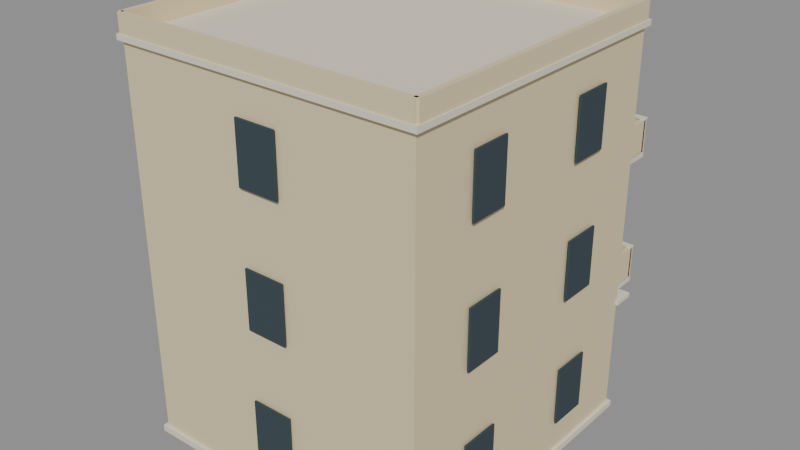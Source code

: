 # Source: KOL_T3_MIX_03.blend  (saved by Blender 5.2.45; exported with 4.5.12 LTS)
import bpy
from mathutils import Matrix  # noqa: F401  (used for matrix-valued properties, if any)

bpy.ops.wm.read_factory_settings(use_empty=True)
scene = bpy.context.scene
scene.name = 'KOL_T3_MIX_03'

# ---- collections
col_kol_t3_mix_03__geometry = bpy.data.collections.new('KOL_T3_MIX_03__Geometry'); scene.collection.children.link(col_kol_t3_mix_03__geometry)

# ---- materials (node trees are filled in below, after node groups)
mat_t3_trim = bpy.data.materials.new('T3_Trim')
mat_t3_trim.diffuse_color = (0.7835, 0.7305, 0.5906, 1.0)
mat_t3_cream = bpy.data.materials.new('T3_Cream')
mat_t3_cream.diffuse_color = (0.7454, 0.6376, 0.3916, 1.0)
mat_t3_dark = bpy.data.materials.new('T3_Dark')
mat_t3_dark.diffuse_color = (0.03434, 0.05781, 0.07036, 1.0)
mat_t3_roof = bpy.data.materials.new('T3_Roof')
mat_t3_roof.diffuse_color = (0.2016, 0.2346, 0.227, 1.0)
mat_t3_blueaccent = bpy.data.materials.new('T3_BlueAccent')
mat_t3_blueaccent.diffuse_color = (0.08438, 0.2051, 0.2542, 1.0)

# ---- material node trees
mat_t3_trim.use_nodes = True; mat_t3_trim.node_tree.nodes.clear()
_N = mat_t3_trim.node_tree.nodes; _L = mat_t3_trim.node_tree.links
n0 = _N.new('ShaderNodeBsdfPrincipled'); n0.name = 'Principled BSDF'; n0.location = (-200, 100)
n0.inputs[0].default_value = (0.7835, 0.7305, 0.5906, 1.0)
n0.inputs[2].default_value = 0.86
n0.inputs[10].default_value = 0.005
n1 = _N.new('ShaderNodeOutputMaterial'); n1.name = 'Material Output'; n1.location = (200, 100)
_L.new(n0.outputs[0], n1.inputs[0])
n1.is_active_output = True
mat_t3_cream.use_nodes = True; mat_t3_cream.node_tree.nodes.clear()
_N = mat_t3_cream.node_tree.nodes; _L = mat_t3_cream.node_tree.links
n0 = _N.new('ShaderNodeBsdfPrincipled'); n0.name = 'Principled BSDF'; n0.location = (-200, 100)
n0.inputs[0].default_value = (0.7454, 0.6376, 0.3916, 1.0)
n0.inputs[2].default_value = 0.86
n0.inputs[10].default_value = 0.005
n1 = _N.new('ShaderNodeOutputMaterial'); n1.name = 'Material Output'; n1.location = (200, 100)
_L.new(n0.outputs[0], n1.inputs[0])
n1.is_active_output = True
mat_t3_dark.use_nodes = True; mat_t3_dark.node_tree.nodes.clear()
_N = mat_t3_dark.node_tree.nodes; _L = mat_t3_dark.node_tree.links
n0 = _N.new('ShaderNodeBsdfPrincipled'); n0.name = 'Principled BSDF'; n0.location = (-200, 100)
n0.inputs[0].default_value = (0.03434, 0.05781, 0.07036, 1.0)
n0.inputs[2].default_value = 0.86
n0.inputs[10].default_value = 0.005
n1 = _N.new('ShaderNodeOutputMaterial'); n1.name = 'Material Output'; n1.location = (200, 100)
_L.new(n0.outputs[0], n1.inputs[0])
n1.is_active_output = True
mat_t3_roof.use_nodes = True; mat_t3_roof.node_tree.nodes.clear()
_N = mat_t3_roof.node_tree.nodes; _L = mat_t3_roof.node_tree.links
n0 = _N.new('ShaderNodeBsdfPrincipled'); n0.name = 'Principled BSDF'; n0.location = (-200, 100)
n0.inputs[0].default_value = (0.2016, 0.2346, 0.227, 1.0)
n0.inputs[2].default_value = 0.86
n0.inputs[10].default_value = 0.005
n1 = _N.new('ShaderNodeOutputMaterial'); n1.name = 'Material Output'; n1.location = (200, 100)
_L.new(n0.outputs[0], n1.inputs[0])
n1.is_active_output = True
mat_t3_blueaccent.use_nodes = True; mat_t3_blueaccent.node_tree.nodes.clear()
_N = mat_t3_blueaccent.node_tree.nodes; _L = mat_t3_blueaccent.node_tree.links
n0 = _N.new('ShaderNodeBsdfPrincipled'); n0.name = 'Principled BSDF'; n0.location = (-200, 100)
n0.inputs[0].default_value = (0.08438, 0.2051, 0.2542, 1.0)
n0.inputs[2].default_value = 0.86
n0.inputs[10].default_value = 0.005
n1 = _N.new('ShaderNodeOutputMaterial'); n1.name = 'Material Output'; n1.location = (200, 100)
_L.new(n0.outputs[0], n1.inputs[0])
n1.is_active_output = True

# ---- meshes
me_kol_t3_mix_03__trim = bpy.data.meshes.new('KOL_T3_MIX_03__Trim')
me_kol_t3_mix_03__trim.from_pydata([(-14.3, 14.3, 0.0), (14.3, 14.3, 0.0), (14.3, 14.3, 0.6), (-14.3, 14.3, 0.6), (-14.3, -14.3, 0.0), (14.3, -14.3, 0.0), (14.3, -14.3, 0.6), (-14.3, -14.3, 0.6), (-14.35, 14.35, 35.97), (14.35, 14.35, 35.97), (14.35, 14.35, 36.47), (-14.35, 14.35, 36.47), (-14.35, -14.35, 35.97), (14.35, -14.35, 35.97), (14.35, -14.35, 36.47), (-14.35, -14.35, 36.47), (-11.74, 14.8, 8.825), (-0.575, 14.8, 8.825), (-0.575, 14.8, 10.18), (-11.74, 14.8, 10.18), (-11.74, 14.68, 8.825), (-0.575, 14.68, 8.825), (-0.575, 14.68, 10.18), (-11.74, 14.68, 10.18), (0.575, 14.8, 8.825), (11.74, 14.8, 8.825), (11.74, 14.8, 10.18), (0.575, 14.8, 10.18), (0.575, 14.68, 8.825), (11.74, 14.68, 8.825), (11.74, 14.68, 10.18), (0.575, 14.68, 10.18), (-14.25, 15.85, 10.9), (14.25, 15.85, 10.9), (14.25, 15.85, 11.3), (-14.25, 15.85, 11.3), (-14.25, 13.85, 10.9), (14.25, 13.85, 10.9), (14.25, 13.85, 11.3), (-14.25, 13.85, 11.3), (-8.747, 14.24, 14.73), (-3.697, 14.24, 14.73), (-3.697, 14.24, 21.88), (-8.747, 14.24, 21.88), (-8.747, 13.98, 14.73), (-3.697, 13.98, 14.73), (-3.697, 13.98, 21.88), (-8.747, 13.98, 21.88), (3.697, 14.24, 14.73), (8.747, 14.24, 14.73), (8.747, 14.24, 21.88), (3.697, 14.24, 21.88), (3.697, 13.98, 14.73), (8.747, 13.98, 14.73), (8.747, 13.98, 21.88), (3.697, 13.98, 21.88), (-8.747, 14.24, 26.73), (-3.697, 14.24, 26.73), (-3.697, 14.24, 33.88), (-8.747, 14.24, 33.88), (-8.747, 13.98, 26.73), (-3.697, 13.98, 26.73), (-3.697, 13.98, 33.88), (-8.747, 13.98, 33.88), (3.697, 14.24, 26.73), (8.747, 14.24, 26.73), (8.747, 14.24, 33.88), (3.697, 14.24, 33.88), (3.697, 13.98, 26.73), (8.747, 13.98, 26.73), (8.747, 13.98, 33.88), (3.697, 13.98, 33.88), (-4.06, 16.95, 11.82), (13.58, 16.95, 11.82), (13.58, 16.95, 12.38), (-4.06, 16.95, 12.38), (-4.06, 13.75, 11.82), (13.58, 13.75, 11.82), (13.58, 13.75, 12.38), (-4.06, 13.75, 12.38), (-4.1, 16.95, 15.24), (13.62, 16.95, 15.24), (13.62, 16.95, 15.4), (-4.1, 16.95, 15.4), (-4.1, 16.45, 15.24), (13.62, 16.45, 15.24), (13.62, 16.45, 15.4), (-4.1, 16.45, 15.4), (-4.06, 16.95, 23.83), (13.58, 16.95, 23.83), (13.58, 16.95, 24.38), (-4.06, 16.95, 24.38), (-4.06, 13.75, 23.83), (13.58, 13.75, 23.83), (13.58, 13.75, 24.38), (-4.06, 13.75, 24.38), (-4.1, 16.95, 27.24), (13.62, 16.95, 27.24), (13.62, 16.95, 27.4), (-4.1, 16.95, 27.4), (-4.1, 16.45, 27.24), (13.62, 16.45, 27.24), (13.62, 16.45, 27.4), (-4.1, 16.45, 27.4)], [], [(0, 3, 2, 1), (4, 5, 6, 7), (0, 4, 7, 3), (1, 2, 6, 5), (0, 1, 5, 4), (3, 7, 6, 2), (8, 11, 10, 9), (12, 13, 14, 15), (8, 12, 15, 11), (9, 10, 14, 13), (8, 9, 13, 12), (11, 15, 14, 10), (16, 19, 18, 17), (20, 21, 22, 23), (16, 20, 23, 19), (17, 18, 22, 21), (16, 17, 21, 20), (19, 23, 22, 18), (24, 27, 26, 25), (28, 29, 30, 31), (24, 28, 31, 27), (25, 26, 30, 29), (24, 25, 29, 28), (27, 31, 30, 26), (32, 35, 34, 33), (36, 37, 38, 39), (32, 36, 39, 35), (33, 34, 38, 37), (32, 33, 37, 36), (35, 39, 38, 34), (40, 43, 42, 41), (44, 45, 46, 47), (40, 44, 47, 43), (41, 42, 46, 45), (40, 41, 45, 44), (43, 47, 46, 42), (48, 51, 50, 49), (52, 53, 54, 55), (48, 52, 55, 51), (49, 50, 54, 53), (48, 49, 53, 52), (51, 55, 54, 50), (56, 59, 58, 57), (60, 61, 62, 63), (56, 60, 63, 59), (57, 58, 62, 61), (56, 57, 61, 60), (59, 63, 62, 58), (64, 67, 66, 65), (68, 69, 70, 71), (64, 68, 71, 67), (65, 66, 70, 69), (64, 65, 69, 68), (67, 71, 70, 66), (72, 75, 74, 73), (76, 77, 78, 79), (72, 76, 79, 75), (73, 74, 78, 77), (72, 73, 77, 76), (75, 79, 78, 74), (80, 83, 82, 81), (84, 85, 86, 87), (80, 84, 87, 83), (81, 82, 86, 85), (80, 81, 85, 84), (83, 87, 86, 82), (88, 91, 90, 89), (92, 93, 94, 95), (88, 92, 95, 91), (89, 90, 94, 93), (88, 89, 93, 92), (91, 95, 94, 90), (96, 99, 98, 97), (100, 101, 102, 103), (96, 100, 103, 99), (97, 98, 102, 101), (96, 97, 101, 100), (99, 103, 102, 98)])
me_kol_t3_mix_03__trim.materials.append(mat_t3_trim)
me_kol_t3_mix_03__trim.update()
me_kol_t3_mix_03__body = bpy.data.meshes.new('KOL_T3_MIX_03__Body')
me_kol_t3_mix_03__body.from_pydata([(-14.0, 14.0, 0.45), (14.0, 14.0, 0.45), (14.0, 14.0, 36.0), (-14.0, 14.0, 36.0), (-14.0, -14.0, 0.45), (14.0, -14.0, 0.45), (14.0, -14.0, 36.0), (-14.0, -14.0, 36.0), (-14.05, 14.25, 36.45), (14.05, 14.25, 36.45), (14.05, 14.25, 38.15), (-14.05, 14.25, 38.15), (-14.05, 13.75, 36.45), (14.05, 13.75, 36.45), (14.05, 13.75, 38.15), (-14.05, 13.75, 38.15), (-14.05, -13.75, 36.45), (14.05, -13.75, 36.45), (14.05, -13.75, 38.15), (-14.05, -13.75, 38.15), (-14.05, -14.25, 36.45), (14.05, -14.25, 36.45), (14.05, -14.25, 38.15), (-14.05, -14.25, 38.15), (-14.25, 14.0, 36.45), (-13.75, 14.0, 36.45), (-13.75, 14.0, 38.15), (-14.25, 14.0, 38.15), (-14.25, -14.0, 36.45), (-13.75, -14.0, 36.45), (-13.75, -14.0, 38.15), (-14.25, -14.0, 38.15), (13.75, 14.0, 36.45), (14.25, 14.0, 36.45), (14.25, 14.0, 38.15), (13.75, 14.0, 38.15), (13.75, -14.0, 36.45), (14.25, -14.0, 36.45), (14.25, -14.0, 38.15), (13.75, -14.0, 38.15), (-4.06, 16.89, 12.35), (13.58, 16.89, 12.35), (13.58, 16.89, 15.25), (-4.06, 16.89, 15.25), (-4.06, 16.51, 12.35), (13.58, 16.51, 12.35), (13.58, 16.51, 15.25), (-4.06, 16.51, 15.25), (-4.06, 16.7, 12.35), (-3.68, 16.7, 12.35), (-3.68, 16.7, 15.25), (-4.06, 16.7, 15.25), (-4.06, 13.75, 12.35), (-3.68, 13.75, 12.35), (-3.68, 13.75, 15.25), (-4.06, 13.75, 15.25), (13.2, 16.7, 12.35), (13.58, 16.7, 12.35), (13.58, 16.7, 15.25), (13.2, 16.7, 15.25), (13.2, 13.75, 12.35), (13.58, 13.75, 12.35), (13.58, 13.75, 15.25), (13.2, 13.75, 15.25), (-4.06, 16.89, 24.35), (13.58, 16.89, 24.35), (13.58, 16.89, 27.25), (-4.06, 16.89, 27.25), (-4.06, 16.51, 24.35), (13.58, 16.51, 24.35), (13.58, 16.51, 27.25), (-4.06, 16.51, 27.25), (-4.06, 16.7, 24.35), (-3.68, 16.7, 24.35), (-3.68, 16.7, 27.25), (-4.06, 16.7, 27.25), (-4.06, 13.75, 24.35), (-3.68, 13.75, 24.35), (-3.68, 13.75, 27.25), (-4.06, 13.75, 27.25), (13.2, 16.7, 24.35), (13.58, 16.7, 24.35), (13.58, 16.7, 27.25), (13.2, 16.7, 27.25), (13.2, 13.75, 24.35), (13.58, 13.75, 24.35), (13.58, 13.75, 27.25), (13.2, 13.75, 27.25)], [], [(0, 3, 2, 1), (4, 5, 6, 7), (0, 4, 7, 3), (1, 2, 6, 5), (0, 1, 5, 4), (3, 7, 6, 2), (8, 11, 10, 9), (12, 13, 14, 15), (8, 12, 15, 11), (9, 10, 14, 13), (8, 9, 13, 12), (11, 15, 14, 10), (16, 19, 18, 17), (20, 21, 22, 23), (16, 20, 23, 19), (17, 18, 22, 21), (16, 17, 21, 20), (19, 23, 22, 18), (24, 27, 26, 25), (28, 29, 30, 31), (24, 28, 31, 27), (25, 26, 30, 29), (24, 25, 29, 28), (27, 31, 30, 26), (32, 35, 34, 33), (36, 37, 38, 39), (32, 36, 39, 35), (33, 34, 38, 37), (32, 33, 37, 36), (35, 39, 38, 34), (40, 43, 42, 41), (44, 45, 46, 47), (40, 44, 47, 43), (41, 42, 46, 45), (40, 41, 45, 44), (43, 47, 46, 42), (48, 51, 50, 49), (52, 53, 54, 55), (48, 52, 55, 51), (49, 50, 54, 53), (48, 49, 53, 52), (51, 55, 54, 50), (56, 59, 58, 57), (60, 61, 62, 63), (56, 60, 63, 59), (57, 58, 62, 61), (56, 57, 61, 60), (59, 63, 62, 58), (64, 67, 66, 65), (68, 69, 70, 71), (64, 68, 71, 67), (65, 66, 70, 69), (64, 65, 69, 68), (67, 71, 70, 66), (72, 75, 74, 73), (76, 77, 78, 79), (72, 76, 79, 75), (73, 74, 78, 77), (72, 73, 77, 76), (75, 79, 78, 74), (80, 83, 82, 81), (84, 85, 86, 87), (80, 84, 87, 83), (81, 82, 86, 85), (80, 81, 85, 84), (83, 87, 86, 82)])
me_kol_t3_mix_03__body.materials.append(mat_t3_cream)
me_kol_t3_mix_03__body.update()
me_kol_t3_mix_03__dark = bpy.data.meshes.new('KOL_T3_MIX_03__Dark')
me_kol_t3_mix_03__dark.from_pydata([(-14.37, -8.24, 3.6), (-14.37, -4.64, 3.6), (-14.37, -4.64, 9.0), (-14.37, -8.24, 9.0), (-14.19, -8.24, 3.6), (-14.19, -4.64, 3.6), (-14.19, -4.64, 9.0), (-14.19, -8.24, 9.0), (-14.37, 4.64, 3.6), (-14.37, 8.24, 3.6), (-14.37, 8.24, 9.0), (-14.37, 4.64, 9.0), (-14.19, 4.64, 3.6), (-14.19, 8.24, 3.6), (-14.19, 8.24, 9.0), (-14.19, 4.64, 9.0), (14.37, 8.24, 3.6), (14.37, 4.64, 3.6), (14.37, 4.64, 9.0), (14.37, 8.24, 9.0), (14.19, 8.24, 3.6), (14.19, 4.64, 3.6), (14.19, 4.64, 9.0), (14.19, 8.24, 9.0), (14.37, -4.64, 3.6), (14.37, -8.24, 3.6), (14.37, -8.24, 9.0), (14.37, -4.64, 9.0), (14.19, -4.64, 3.6), (14.19, -8.24, 3.6), (14.19, -8.24, 9.0), (14.19, -4.64, 9.0), (1.9, -14.37, 3.6), (-1.9, -14.37, 3.6), (-1.9, -14.37, 9.0), (1.9, -14.37, 9.0), (1.9, -14.19, 3.6), (-1.9, -14.19, 3.6), (-1.9, -14.19, 9.0), (1.9, -14.19, 9.0), (-14.37, -8.24, 15.6), (-14.37, -4.64, 15.6), (-14.37, -4.64, 21.0), (-14.37, -8.24, 21.0), (-14.19, -8.24, 15.6), (-14.19, -4.64, 15.6), (-14.19, -4.64, 21.0), (-14.19, -8.24, 21.0), (-14.37, 4.64, 15.6), (-14.37, 8.24, 15.6), (-14.37, 8.24, 21.0), (-14.37, 4.64, 21.0), (-14.19, 4.64, 15.6), (-14.19, 8.24, 15.6), (-14.19, 8.24, 21.0), (-14.19, 4.64, 21.0), (14.37, 8.24, 15.6), (14.37, 4.64, 15.6), (14.37, 4.64, 21.0), (14.37, 8.24, 21.0), (14.19, 8.24, 15.6), (14.19, 4.64, 15.6), (14.19, 4.64, 21.0), (14.19, 8.24, 21.0), (14.37, -4.64, 15.6), (14.37, -8.24, 15.6), (14.37, -8.24, 21.0), (14.37, -4.64, 21.0), (14.19, -4.64, 15.6), (14.19, -8.24, 15.6), (14.19, -8.24, 21.0), (14.19, -4.64, 21.0), (1.9, -14.37, 15.6), (-1.9, -14.37, 15.6), (-1.9, -14.37, 21.0), (1.9, -14.37, 21.0), (1.9, -14.19, 15.6), (-1.9, -14.19, 15.6), (-1.9, -14.19, 21.0), (1.9, -14.19, 21.0), (-14.37, -8.24, 27.6), (-14.37, -4.64, 27.6), (-14.37, -4.64, 33.0), (-14.37, -8.24, 33.0), (-14.19, -8.24, 27.6), (-14.19, -4.64, 27.6), (-14.19, -4.64, 33.0), (-14.19, -8.24, 33.0), (-14.37, 4.64, 27.6), (-14.37, 8.24, 27.6), (-14.37, 8.24, 33.0), (-14.37, 4.64, 33.0), (-14.19, 4.64, 27.6), (-14.19, 8.24, 27.6), (-14.19, 8.24, 33.0), (-14.19, 4.64, 33.0), (14.37, 8.24, 27.6), (14.37, 4.64, 27.6), (14.37, 4.64, 33.0), (14.37, 8.24, 33.0), (14.19, 8.24, 27.6), (14.19, 4.64, 27.6), (14.19, 4.64, 33.0), (14.19, 8.24, 33.0), (14.37, -4.64, 27.6), (14.37, -8.24, 27.6), (14.37, -8.24, 33.0), (14.37, -4.64, 33.0), (14.19, -4.64, 27.6), (14.19, -8.24, 27.6), (14.19, -8.24, 33.0), (14.19, -4.64, 33.0), (1.9, -14.37, 27.6), (-1.9, -14.37, 27.6), (-1.9, -14.37, 33.0), (1.9, -14.37, 33.0), (1.9, -14.19, 27.6), (-1.9, -14.19, 27.6), (-1.9, -14.19, 33.0), (1.9, -14.19, 33.0), (-11.87, 14.53, 2.14), (-0.45, 14.53, 2.14), (-0.45, 14.53, 2.26), (-11.87, 14.53, 2.26), (-11.87, 14.41, 2.14), (-0.45, 14.41, 2.14), (-0.45, 14.41, 2.26), (-11.87, 14.41, 2.26), (-11.87, 14.53, 4.24), (-0.45, 14.53, 4.24), (-0.45, 14.53, 4.36), (-11.87, 14.53, 4.36), (-11.87, 14.41, 4.24), (-0.45, 14.41, 4.24), (-0.45, 14.41, 4.36), (-11.87, 14.41, 4.36), (-11.87, 14.53, 6.34), (-0.45, 14.53, 6.34), (-0.45, 14.53, 6.46), (-11.87, 14.53, 6.46), (-11.87, 14.41, 6.34), (-0.45, 14.41, 6.34), (-0.45, 14.41, 6.46), (-11.87, 14.41, 6.46), (0.45, 14.53, 2.14), (11.87, 14.53, 2.14), (11.87, 14.53, 2.26), (0.45, 14.53, 2.26), (0.45, 14.41, 2.14), (11.87, 14.41, 2.14), (11.87, 14.41, 2.26), (0.45, 14.41, 2.26), (0.45, 14.53, 4.24), (11.87, 14.53, 4.24), (11.87, 14.53, 4.36), (0.45, 14.53, 4.36), (0.45, 14.41, 4.24), (11.87, 14.41, 4.24), (11.87, 14.41, 4.36), (0.45, 14.41, 4.36), (0.45, 14.53, 6.34), (11.87, 14.53, 6.34), (11.87, 14.53, 6.46), (0.45, 14.53, 6.46), (0.45, 14.41, 6.34), (11.87, 14.41, 6.34), (11.87, 14.41, 6.46), (0.45, 14.41, 6.46), (-8.472, 14.37, 15.0), (-3.972, 14.37, 15.0), (-3.972, 14.37, 21.6), (-8.472, 14.37, 21.6), (-8.472, 14.19, 15.0), (-3.972, 14.19, 15.0), (-3.972, 14.19, 21.6), (-8.472, 14.19, 21.6), (3.972, 14.37, 15.0), (8.472, 14.37, 15.0), (8.472, 14.37, 21.6), (3.972, 14.37, 21.6), (3.972, 14.19, 15.0), (8.472, 14.19, 15.0), (8.472, 14.19, 21.6), (3.972, 14.19, 21.6), (-8.472, 14.37, 27.0), (-3.972, 14.37, 27.0), (-3.972, 14.37, 33.6), (-8.472, 14.37, 33.6), (-8.472, 14.19, 27.0), (-3.972, 14.19, 27.0), (-3.972, 14.19, 33.6), (-8.472, 14.19, 33.6), (3.972, 14.37, 27.0), (8.472, 14.37, 27.0), (8.472, 14.37, 33.6), (3.972, 14.37, 33.6), (3.972, 14.19, 27.0), (8.472, 14.19, 27.0), (8.472, 14.19, 33.6), (3.972, 14.19, 33.6)], [], [(0, 3, 2, 1), (4, 5, 6, 7), (0, 4, 7, 3), (1, 2, 6, 5), (0, 1, 5, 4), (3, 7, 6, 2), (8, 11, 10, 9), (12, 13, 14, 15), (8, 12, 15, 11), (9, 10, 14, 13), (8, 9, 13, 12), (11, 15, 14, 10), (16, 19, 18, 17), (20, 21, 22, 23), (16, 20, 23, 19), (17, 18, 22, 21), (16, 17, 21, 20), (19, 23, 22, 18), (24, 27, 26, 25), (28, 29, 30, 31), (24, 28, 31, 27), (25, 26, 30, 29), (24, 25, 29, 28), (27, 31, 30, 26), (32, 35, 34, 33), (36, 37, 38, 39), (32, 36, 39, 35), (33, 34, 38, 37), (32, 33, 37, 36), (35, 39, 38, 34), (40, 43, 42, 41), (44, 45, 46, 47), (40, 44, 47, 43), (41, 42, 46, 45), (40, 41, 45, 44), (43, 47, 46, 42), (48, 51, 50, 49), (52, 53, 54, 55), (48, 52, 55, 51), (49, 50, 54, 53), (48, 49, 53, 52), (51, 55, 54, 50), (56, 59, 58, 57), (60, 61, 62, 63), (56, 60, 63, 59), (57, 58, 62, 61), (56, 57, 61, 60), (59, 63, 62, 58), (64, 67, 66, 65), (68, 69, 70, 71), (64, 68, 71, 67), (65, 66, 70, 69), (64, 65, 69, 68), (67, 71, 70, 66), (72, 75, 74, 73), (76, 77, 78, 79), (72, 76, 79, 75), (73, 74, 78, 77), (72, 73, 77, 76), (75, 79, 78, 74), (80, 83, 82, 81), (84, 85, 86, 87), (80, 84, 87, 83), (81, 82, 86, 85), (80, 81, 85, 84), (83, 87, 86, 82), (88, 91, 90, 89), (92, 93, 94, 95), (88, 92, 95, 91), (89, 90, 94, 93), (88, 89, 93, 92), (91, 95, 94, 90), (96, 99, 98, 97), (100, 101, 102, 103), (96, 100, 103, 99), (97, 98, 102, 101), (96, 97, 101, 100), (99, 103, 102, 98), (104, 107, 106, 105), (108, 109, 110, 111), (104, 108, 111, 107), (105, 106, 110, 109), (104, 105, 109, 108), (107, 111, 110, 106), (112, 115, 114, 113), (116, 117, 118, 119), (112, 116, 119, 115), (113, 114, 118, 117), (112, 113, 117, 116), (115, 119, 118, 114), (120, 123, 122, 121), (124, 125, 126, 127), (120, 124, 127, 123), (121, 122, 126, 125), (120, 121, 125, 124), (123, 127, 126, 122), (128, 131, 130, 129), (132, 133, 134, 135), (128, 132, 135, 131), (129, 130, 134, 133), (128, 129, 133, 132), (131, 135, 134, 130), (136, 139, 138, 137), (140, 141, 142, 143), (136, 140, 143, 139), (137, 138, 142, 141), (136, 137, 141, 140), (139, 143, 142, 138), (144, 147, 146, 145), (148, 149, 150, 151), (144, 148, 151, 147), (145, 146, 150, 149), (144, 145, 149, 148), (147, 151, 150, 146), (152, 155, 154, 153), (156, 157, 158, 159), (152, 156, 159, 155), (153, 154, 158, 157), (152, 153, 157, 156), (155, 159, 158, 154), (160, 163, 162, 161), (164, 165, 166, 167), (160, 164, 167, 163), (161, 162, 166, 165), (160, 161, 165, 164), (163, 167, 166, 162), (168, 171, 170, 169), (172, 173, 174, 175), (168, 172, 175, 171), (169, 170, 174, 173), (168, 169, 173, 172), (171, 175, 174, 170), (176, 179, 178, 177), (180, 181, 182, 183), (176, 180, 183, 179), (177, 178, 182, 181), (176, 177, 181, 180), (179, 183, 182, 178), (184, 187, 186, 185), (188, 189, 190, 191), (184, 188, 191, 187), (185, 186, 190, 189), (184, 185, 189, 188), (187, 191, 190, 186), (192, 195, 194, 193), (196, 197, 198, 199), (192, 196, 199, 195), (193, 194, 198, 197), (192, 193, 197, 196), (195, 199, 198, 194)])
me_kol_t3_mix_03__dark.materials.append(mat_t3_dark)
me_kol_t3_mix_03__dark.update()
me_kol_t3_mix_03__roof = bpy.data.meshes.new('KOL_T3_MIX_03__Roof')
me_kol_t3_mix_03__roof.from_pydata([(-11.99, 14.4, 0.6), (-0.325, 14.4, 0.6), (-0.325, 14.4, 8.1), (-11.99, 14.4, 8.1), (-11.99, 13.95, 0.6), (-0.325, 13.95, 0.6), (-0.325, 13.95, 8.1), (-11.99, 13.95, 8.1), (0.325, 14.4, 0.6), (11.99, 14.4, 0.6), (11.99, 14.4, 8.1), (0.325, 14.4, 8.1), (0.325, 13.95, 0.6), (11.99, 13.95, 0.6), (11.99, 13.95, 8.1), (0.325, 13.95, 8.1)], [], [(0, 3, 2, 1), (4, 5, 6, 7), (0, 4, 7, 3), (1, 2, 6, 5), (0, 1, 5, 4), (3, 7, 6, 2), (8, 11, 10, 9), (12, 13, 14, 15), (8, 12, 15, 11), (9, 10, 14, 13), (8, 9, 13, 12), (11, 15, 14, 10)])
me_kol_t3_mix_03__roof.materials.append(mat_t3_roof)
me_kol_t3_mix_03__roof.update()
me_kol_t3_mix_03__accent = bpy.data.meshes.new('KOL_T3_MIX_03__Accent')
me_kol_t3_mix_03__accent.from_pydata([(-12.12, 14.7, 8.475), (-0.2, 14.7, 8.475), (-0.2, 14.7, 10.52), (-12.12, 14.7, 10.52), (-12.12, 14.0, 8.475), (-0.2, 14.0, 8.475), (-0.2, 14.0, 10.52), (-12.12, 14.0, 10.52), (0.2, 14.7, 8.475), (12.12, 14.7, 8.475), (12.12, 14.7, 10.52), (0.2, 14.7, 10.52), (0.2, 14.0, 8.475), (12.12, 14.0, 8.475), (12.12, 14.0, 10.52), (0.2, 14.0, 10.52), (-11.34, 14.95, 0.0), (-7.7, 14.95, 0.0), (-7.7, 14.95, 36.0), (-11.34, 14.95, 36.0), (-11.34, 13.95, 0.0), (-7.7, 13.95, 0.0), (-7.7, 13.95, 36.0), (-11.34, 13.95, 36.0)], [], [(0, 3, 2, 1), (4, 5, 6, 7), (0, 4, 7, 3), (1, 2, 6, 5), (0, 1, 5, 4), (3, 7, 6, 2), (8, 11, 10, 9), (12, 13, 14, 15), (8, 12, 15, 11), (9, 10, 14, 13), (8, 9, 13, 12), (11, 15, 14, 10), (16, 19, 18, 17), (20, 21, 22, 23), (16, 20, 23, 19), (17, 18, 22, 21), (16, 17, 21, 20), (19, 23, 22, 18)])
me_kol_t3_mix_03__accent.materials.append(mat_t3_blueaccent)
me_kol_t3_mix_03__accent.update()

# ---- objects
ob_kol_t3_mix_03__trim = bpy.data.objects.new('KOL_T3_MIX_03__Trim', me_kol_t3_mix_03__trim)
ob_kol_t3_mix_03__body = bpy.data.objects.new('KOL_T3_MIX_03__Body', me_kol_t3_mix_03__body)
ob_kol_t3_mix_03__dark = bpy.data.objects.new('KOL_T3_MIX_03__Dark', me_kol_t3_mix_03__dark)
ob_kol_t3_mix_03__roof = bpy.data.objects.new('KOL_T3_MIX_03__Roof', me_kol_t3_mix_03__roof)
ob_kol_t3_mix_03__accent = bpy.data.objects.new('KOL_T3_MIX_03__Accent', me_kol_t3_mix_03__accent)

# ---- transforms, parenting, visibility, modifiers, constraints
ob_kol_t3_mix_03__trim.location = (0.0, 0.0, 0.0)
ob_kol_t3_mix_03__body.location = (0.0, 0.0, 0.0)
ob_kol_t3_mix_03__dark.location = (0.0, 0.0, 0.0)
ob_kol_t3_mix_03__roof.location = (0.0, 0.0, 0.0)
ob_kol_t3_mix_03__accent.location = (0.0, 0.0, 0.0)

# ---- collection membership
col_kol_t3_mix_03__geometry.objects.link(ob_kol_t3_mix_03__trim)
col_kol_t3_mix_03__geometry.objects.link(ob_kol_t3_mix_03__body)
col_kol_t3_mix_03__geometry.objects.link(ob_kol_t3_mix_03__dark)
col_kol_t3_mix_03__geometry.objects.link(ob_kol_t3_mix_03__roof)
col_kol_t3_mix_03__geometry.objects.link(ob_kol_t3_mix_03__accent)

# ---- scene / render settings (as saved in the file)
scene.frame_start = 1; scene.frame_end = 250; scene.frame_set(1)
scene.render.engine = 'BLENDER_EEVEE_NEXT'
scene.render.image_settings.exr_codec = 'NONE'
scene.render.use_bake_clear = False
scene.render.bake_margin = 0
scene.render.bake_bias = 0.0
scene.render.bake_samples = 0
scene.render.simplify_subdivision_render = 0
scene.render.simplify_child_particles_render = 0.0
scene.render.compositor_device = 'GPU'
scene.eevee.use_volume_custom_range = False
scene.eevee.gtao_distance = 0.0
scene.eevee.use_fast_gi = False
scene.eevee.fast_gi_thickness_near = 0.1
scene.eevee.fast_gi_thickness_far = 0.0
scene.eevee.ray_tracing_options.screen_trace_thickness = 0.1
bpy.context.view_layer.update()

# ---- added for rendering (the .blend has no active camera and no usable light): camera, sun + grey world if the file has none
cam_auto = bpy.data.cameras.new('AutoCamera')
cam_auto.lens = 50.0
cam_auto.sensor_width = 36.0
cam_auto.clip_end = 1000.0
ob_auto_camera = bpy.data.objects.new('AutoCamera', cam_auto)
scene.collection.objects.link(ob_auto_camera)
ob_auto_camera.location = (52.8461, -62.1253, 61.3519)
ob_auto_camera.rotation_euler = (1.09748, -7.21219e-08, 0.694738)
scene.camera = ob_auto_camera
light_auto_sun = bpy.data.lights.new('AutoSun', 'SUN')
light_auto_sun.energy = 3.0
light_auto_sun.angle = 0.0523599
ob_auto_sun = bpy.data.objects.new('AutoSun', light_auto_sun)
scene.collection.objects.link(ob_auto_sun)
ob_auto_sun.rotation_euler = (0.872665, 0.174533, 0.523599)
if scene.world is None:
    world_auto = bpy.data.worlds.new('AutoWorld')
    world_auto.color = (0.3, 0.3, 0.3)
    scene.world = world_auto
bpy.context.view_layer.update()

